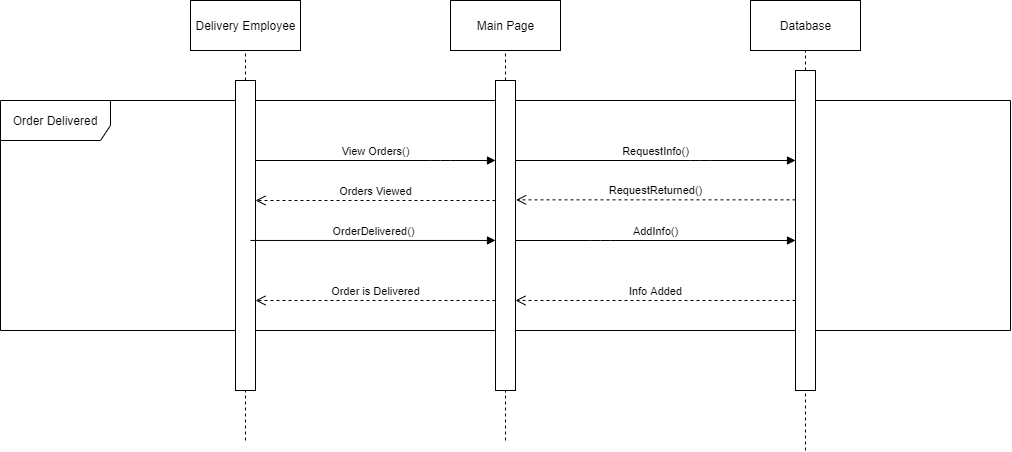

The diagram above was exported from draw.io. Its source (the exported page's mxGraphModel, read from the mxfile embedded in the PNG):
<mxGraphModel dx="2096" dy="576" grid="1" gridSize="10" guides="1" tooltips="1" connect="1" arrows="1" fold="1" page="1" pageScale="1" pageWidth="850" pageHeight="1100" math="0" shadow="0">
  <root>
    <mxCell id="0" />
    <mxCell id="1" parent="0" />
    <mxCell id="JaPzk6oKOaLobUGyZeIU-1" value="Database" style="html=1;" vertex="1" parent="1">
      <mxGeometry x="640" y="80" width="110" height="50" as="geometry" />
    </mxCell>
    <mxCell id="JaPzk6oKOaLobUGyZeIU-2" value="Main Page" style="html=1;" vertex="1" parent="1">
      <mxGeometry x="340" y="80" width="110" height="50" as="geometry" />
    </mxCell>
    <mxCell id="JaPzk6oKOaLobUGyZeIU-3" value="Delivery Employee" style="html=1;" vertex="1" parent="1">
      <mxGeometry x="80" y="80" width="110" height="50" as="geometry" />
    </mxCell>
    <mxCell id="JaPzk6oKOaLobUGyZeIU-4" value="Order Delivered" style="shape=umlFrame;whiteSpace=wrap;html=1;width=110;height=40;" vertex="1" parent="1">
      <mxGeometry x="-110" y="180" width="1010" height="230" as="geometry" />
    </mxCell>
    <mxCell id="JaPzk6oKOaLobUGyZeIU-6" value="" style="endArrow=none;dashed=1;html=1;" edge="1" parent="1" source="JaPzk6oKOaLobUGyZeIU-13" target="JaPzk6oKOaLobUGyZeIU-1">
      <mxGeometry width="50" height="50" relative="1" as="geometry">
        <mxPoint x="694.5" y="890" as="sourcePoint" />
        <mxPoint x="694.5" y="130" as="targetPoint" />
      </mxGeometry>
    </mxCell>
    <mxCell id="JaPzk6oKOaLobUGyZeIU-7" value="" style="endArrow=none;dashed=1;html=1;" edge="1" parent="1" source="JaPzk6oKOaLobUGyZeIU-11" target="JaPzk6oKOaLobUGyZeIU-2">
      <mxGeometry width="50" height="50" relative="1" as="geometry">
        <mxPoint x="394.5" y="850" as="sourcePoint" />
        <mxPoint x="394.5" y="130" as="targetPoint" />
      </mxGeometry>
    </mxCell>
    <mxCell id="JaPzk6oKOaLobUGyZeIU-8" value="" style="endArrow=none;dashed=1;html=1;" edge="1" parent="1" target="JaPzk6oKOaLobUGyZeIU-3">
      <mxGeometry width="50" height="50" relative="1" as="geometry">
        <mxPoint x="135" y="520" as="sourcePoint" />
        <mxPoint x="134.5" y="130" as="targetPoint" />
      </mxGeometry>
    </mxCell>
    <mxCell id="JaPzk6oKOaLobUGyZeIU-10" value="" style="html=1;points=[];perimeter=orthogonalPerimeter;" vertex="1" parent="1">
      <mxGeometry x="125" y="160" width="20" height="310" as="geometry" />
    </mxCell>
    <mxCell id="JaPzk6oKOaLobUGyZeIU-11" value="" style="html=1;points=[];perimeter=orthogonalPerimeter;" vertex="1" parent="1">
      <mxGeometry x="385" y="160" width="20" height="310" as="geometry" />
    </mxCell>
    <mxCell id="JaPzk6oKOaLobUGyZeIU-12" value="" style="endArrow=none;dashed=1;html=1;" edge="1" parent="1" target="JaPzk6oKOaLobUGyZeIU-11">
      <mxGeometry width="50" height="50" relative="1" as="geometry">
        <mxPoint x="395" y="520" as="sourcePoint" />
        <mxPoint x="394.98322147651015" y="130" as="targetPoint" />
      </mxGeometry>
    </mxCell>
    <mxCell id="JaPzk6oKOaLobUGyZeIU-13" value="" style="html=1;points=[];perimeter=orthogonalPerimeter;" vertex="1" parent="1">
      <mxGeometry x="685" y="150" width="20" height="320" as="geometry" />
    </mxCell>
    <mxCell id="JaPzk6oKOaLobUGyZeIU-14" value="" style="endArrow=none;dashed=1;html=1;" edge="1" parent="1" target="JaPzk6oKOaLobUGyZeIU-13">
      <mxGeometry width="50" height="50" relative="1" as="geometry">
        <mxPoint x="695" y="530" as="sourcePoint" />
        <mxPoint x="694.9840764331211" y="130" as="targetPoint" />
      </mxGeometry>
    </mxCell>
    <mxCell id="JaPzk6oKOaLobUGyZeIU-15" value="View Orders()" style="html=1;verticalAlign=bottom;endArrow=block;" edge="1" parent="1" source="JaPzk6oKOaLobUGyZeIU-10" target="JaPzk6oKOaLobUGyZeIU-11">
      <mxGeometry width="80" relative="1" as="geometry">
        <mxPoint x="210" y="230" as="sourcePoint" />
        <mxPoint x="290" y="230" as="targetPoint" />
        <Array as="points">
          <mxPoint x="330" y="240" />
        </Array>
      </mxGeometry>
    </mxCell>
    <mxCell id="JaPzk6oKOaLobUGyZeIU-16" value="RequestInfo()" style="html=1;verticalAlign=bottom;endArrow=block;" edge="1" parent="1" source="JaPzk6oKOaLobUGyZeIU-11" target="JaPzk6oKOaLobUGyZeIU-13">
      <mxGeometry width="80" relative="1" as="geometry">
        <mxPoint x="520" y="240" as="sourcePoint" />
        <mxPoint x="600" y="240" as="targetPoint" />
        <Array as="points">
          <mxPoint x="590" y="240" />
        </Array>
      </mxGeometry>
    </mxCell>
    <mxCell id="JaPzk6oKOaLobUGyZeIU-17" value="Orders Viewed" style="html=1;verticalAlign=bottom;endArrow=open;dashed=1;endSize=8;" edge="1" parent="1" source="JaPzk6oKOaLobUGyZeIU-11" target="JaPzk6oKOaLobUGyZeIU-10">
      <mxGeometry relative="1" as="geometry">
        <mxPoint x="300" y="290" as="sourcePoint" />
        <mxPoint x="220" y="290" as="targetPoint" />
        <Array as="points">
          <mxPoint x="240" y="280" />
        </Array>
      </mxGeometry>
    </mxCell>
    <mxCell id="JaPzk6oKOaLobUGyZeIU-21" value="Order is Delivered" style="html=1;verticalAlign=bottom;endArrow=open;dashed=1;endSize=8;" edge="1" parent="1" source="JaPzk6oKOaLobUGyZeIU-11" target="JaPzk6oKOaLobUGyZeIU-10">
      <mxGeometry relative="1" as="geometry">
        <mxPoint x="310" y="380" as="sourcePoint" />
        <mxPoint x="230" y="380" as="targetPoint" />
        <Array as="points">
          <mxPoint x="250" y="380" />
        </Array>
      </mxGeometry>
    </mxCell>
    <mxCell id="JaPzk6oKOaLobUGyZeIU-22" value="Info Added" style="html=1;verticalAlign=bottom;endArrow=open;dashed=1;endSize=8;" edge="1" parent="1" source="JaPzk6oKOaLobUGyZeIU-13" target="JaPzk6oKOaLobUGyZeIU-11">
      <mxGeometry relative="1" as="geometry">
        <mxPoint x="590" y="380" as="sourcePoint" />
        <mxPoint x="510" y="380" as="targetPoint" />
        <Array as="points">
          <mxPoint x="480" y="380" />
        </Array>
      </mxGeometry>
    </mxCell>
    <mxCell id="JaPzk6oKOaLobUGyZeIU-28" value="AddInfo()" style="html=1;verticalAlign=bottom;endArrow=block;" edge="1" parent="1" source="JaPzk6oKOaLobUGyZeIU-11" target="JaPzk6oKOaLobUGyZeIU-13">
      <mxGeometry width="80" relative="1" as="geometry">
        <mxPoint x="510" y="320" as="sourcePoint" />
        <mxPoint x="590" y="320" as="targetPoint" />
        <Array as="points">
          <mxPoint x="490" y="320" />
        </Array>
      </mxGeometry>
    </mxCell>
    <mxCell id="JaPzk6oKOaLobUGyZeIU-30" value="OrderDelivered()" style="html=1;verticalAlign=bottom;endArrow=block;exitX=0.75;exitY=0.516;exitDx=0;exitDy=0;exitPerimeter=0;" edge="1" parent="1" source="JaPzk6oKOaLobUGyZeIU-10" target="JaPzk6oKOaLobUGyZeIU-11">
      <mxGeometry width="80" relative="1" as="geometry">
        <mxPoint x="240" y="320" as="sourcePoint" />
        <mxPoint x="320" y="320" as="targetPoint" />
      </mxGeometry>
    </mxCell>
    <mxCell id="JaPzk6oKOaLobUGyZeIU-31" value="RequestReturned()" style="html=1;verticalAlign=bottom;endArrow=open;dashed=1;endSize=8;entryX=1.031;entryY=0.385;entryDx=0;entryDy=0;entryPerimeter=0;" edge="1" parent="1" source="JaPzk6oKOaLobUGyZeIU-13" target="JaPzk6oKOaLobUGyZeIU-11">
      <mxGeometry relative="1" as="geometry">
        <mxPoint x="610" y="280" as="sourcePoint" />
        <mxPoint x="530" y="280" as="targetPoint" />
      </mxGeometry>
    </mxCell>
  </root>
</mxGraphModel>